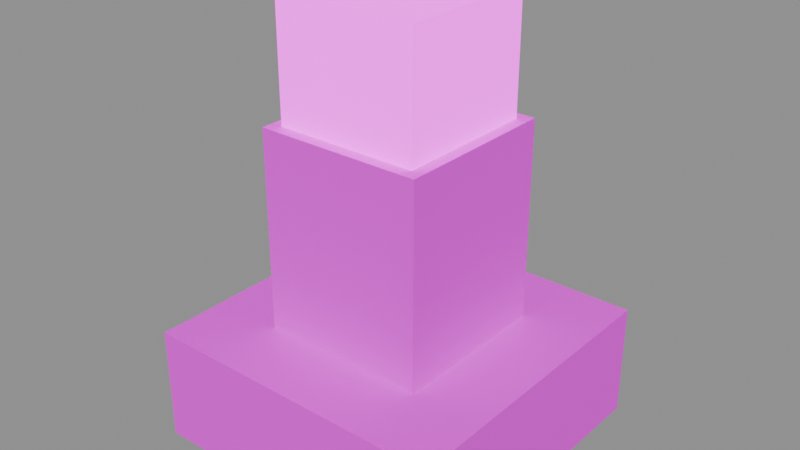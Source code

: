 # Source: DockBeacon.blend  (saved by Blender 5.2.45; exported with 4.5.12 LTS)
import bpy
from mathutils import Matrix  # noqa: F401  (used for matrix-valued properties, if any)

bpy.ops.wm.read_factory_settings(use_empty=True)
scene = bpy.context.scene
scene.name = 'DockBeacon'

# ---- images (referenced by path relative to the original .blend; pixels are not part of the script)
import os
ASSET_DIR = os.environ.get("B2B_ASSET_DIR", "")  # directory of the original .blend (textures are referenced by path, not embedded)
HERE = os.path.dirname(os.path.abspath(__file__))  # packed textures are extracted next to this script under _unpacked/

def load_image(name, relpath, width, height, colorspace="sRGB"):
    """Load a texture the original file referenced (path relative to the .blend, or extracted next to this script)."""
    p = next((c for c in (os.path.join(HERE, relpath), os.path.join(ASSET_DIR, relpath)) if relpath and os.path.exists(c)), "")
    if p:
        img = bpy.data.images.load(p, check_existing=True)
        img.name = name
    else:  # same state as the original file: an image datablock whose file is absent (Cycles renders it pink)
        img = bpy.data.images.new(name, width, height)
        img.source = "FILE"
        img.filepath = "//" + (relpath or name)
    img.colorspace_settings.name = colorspace
    return img
img_fuelstop04_atlas_png = load_image('FuelStop04_Atlas.png', 'FuelStop04_Atlas.png', 1024, 1024, 'sRGB')

# ---- materials (node trees are filled in below, after node groups)
mat_fuelstop04_atlas = bpy.data.materials.new('FuelStop04_Atlas')

# ---- material node trees
mat_fuelstop04_atlas.use_nodes = True; mat_fuelstop04_atlas.node_tree.nodes.clear()
_N = mat_fuelstop04_atlas.node_tree.nodes; _L = mat_fuelstop04_atlas.node_tree.links
n0 = _N.new('ShaderNodeOutputMaterial'); n0.name = 'Material Output'; n0.location = (0, 0)
n1 = _N.new('ShaderNodeBsdfPrincipled'); n1.name = 'Principled BSDF'; n1.location = (0, 0)
n1.inputs[2].default_value = 0.92
n1.inputs[10].default_value = 0.005
n2 = _N.new('ShaderNodeTexImage'); n2.name = 'Image Texture'; n2.location = (0, 0)
n2.image = img_fuelstop04_atlas_png
n2.interpolation = 'Closest'
n2.extension = 'EXTEND'
n3 = _N.new('ShaderNodeVertexColor'); n3.name = 'Color Attribute'; n3.location = (0, 0)
n3.layer_name = 'Color'
n4 = _N.new('ShaderNodeMath'); n4.name = 'Math'; n4.location = (0, 0)
n4.operation = 'MULTIPLY'
n4.inputs[1].default_value = 2.0
_L.new(n2.outputs[0], n1.inputs[0])
_L.new(n2.outputs[1], n1.inputs[4])
_L.new(n2.outputs[0], n1.inputs[27])
_L.new(n3.outputs[1], n4.inputs[0])
_L.new(n4.outputs[0], n1.inputs[28])
_L.new(n1.outputs[0], n0.inputs[0])
n0.is_active_output = True

# ---- meshes
me_dockbeacon = bpy.data.meshes.new('DockBeacon')
me_dockbeacon.from_pydata([(-0.27, -0.27, 0.0), (-0.27, 0.27, 0.0), (0.27, 0.27, 0.0), (0.27, -0.27, 0.0), (-0.27, -0.27, 0.2), (0.27, -0.27, 0.2), (0.27, 0.27, 0.2), (-0.27, 0.27, 0.2), (-0.27, -0.27, 0.0), (0.27, -0.27, 0.0), (0.27, -0.27, 0.2), (-0.27, -0.27, 0.2), (0.27, -0.27, 0.0), (0.27, 0.27, 0.0), (0.27, 0.27, 0.2), (0.27, -0.27, 0.2), (0.27, 0.27, 0.0), (-0.27, 0.27, 0.0), (-0.27, 0.27, 0.2), (0.27, 0.27, 0.2), (-0.27, 0.27, 0.0), (-0.27, -0.27, 0.0), (-0.27, -0.27, 0.2), (-0.27, 0.27, 0.2), (-0.145, -0.145, 0.15), (-0.145, 0.145, 0.15), (0.145, 0.145, 0.15), (0.145, -0.145, 0.15), (-0.145, -0.145, 0.55), (0.145, -0.145, 0.55), (0.145, 0.145, 0.55), (-0.145, 0.145, 0.55), (-0.145, -0.145, 0.15), (0.145, -0.145, 0.15), (0.145, -0.145, 0.55), (-0.145, -0.145, 0.55), (0.145, -0.145, 0.15), (0.145, 0.145, 0.15), (0.145, 0.145, 0.55), (0.145, -0.145, 0.55), (0.145, 0.145, 0.15), (-0.145, 0.145, 0.15), (-0.145, 0.145, 0.55), (0.145, 0.145, 0.55), (-0.145, 0.145, 0.15), (-0.145, -0.145, 0.15), (-0.145, -0.145, 0.55), (-0.145, 0.145, 0.55), (-0.125, -0.125, 0.505), (-0.125, 0.125, 0.505), (0.125, 0.125, 0.505), (0.125, -0.125, 0.505), (-0.125, -0.125, 0.755), (0.125, -0.125, 0.755), (0.125, 0.125, 0.755), (-0.125, 0.125, 0.755), (-0.125, -0.125, 0.505), (0.125, -0.125, 0.505), (0.125, -0.125, 0.755), (-0.125, -0.125, 0.755), (0.125, -0.125, 0.505), (0.125, 0.125, 0.505), (0.125, 0.125, 0.755), (0.125, -0.125, 0.755), (0.125, 0.125, 0.505), (-0.125, 0.125, 0.505), (-0.125, 0.125, 0.755), (0.125, 0.125, 0.755), (-0.125, 0.125, 0.505), (-0.125, -0.125, 0.505), (-0.125, -0.125, 0.755), (-0.125, 0.125, 0.755)], [], [(0, 1, 2, 3), (4, 5, 6, 7), (8, 9, 10, 11), (12, 13, 14, 15), (16, 17, 18, 19), (20, 21, 22, 23), (24, 25, 26, 27), (28, 29, 30, 31), (32, 33, 34, 35), (36, 37, 38, 39), (40, 41, 42, 43), (44, 45, 46, 47), (48, 49, 50, 51), (52, 53, 54, 55), (56, 57, 58, 59), (60, 61, 62, 63), (64, 65, 66, 67), (68, 69, 70, 71)])
_uv = me_dockbeacon.uv_layers.new(name='AtlasUV')
_uv.uv.foreach_set('vector', [0.2539, 0.7539, 0.2539, 0.9961, 0.4961, 0.9961, 0.4961, 0.7539, 0.2539, 0.7539, 0.4961, 0.7539, 0.4961, 0.9961, 0.2539, 0.9961, 0.2539, 0.7539, 0.4961, 0.7539, 0.4961, 0.9961, 0.2539, 0.9961, 0.2539, 0.7539, 0.4961, 0.7539, 0.4961, 0.9961, 0.2539, 0.9961, 0.4961, 0.7539, 0.2539, 0.7539, 0.2539, 0.9961, 0.4961, 0.9961, 0.4961, 0.7539, 0.2539, 0.7539, 0.2539, 0.9961, 0.4961, 0.9961, 0.2539, 0.5039, 0.2539, 0.7461, 0.4961, 0.7461, 0.4961, 0.5039, 0.2539, 0.5039, 0.4961, 0.5039, 0.4961, 0.7461, 0.2539, 0.7461, 0.2539, 0.5039, 0.4961, 0.5039, 0.4961, 0.7461, 0.2539, 0.7461, 0.2539, 0.5039, 0.4961, 0.5039, 0.4961, 0.7461, 0.2539, 0.7461, 0.4961, 0.5039, 0.2539, 0.5039, 0.2539, 0.7461, 0.4961, 0.7461, 0.4961, 0.5039, 0.2539, 0.5039, 0.2539, 0.7461, 0.4961, 0.7461, 0.6289, 0.3789, 0.6289, 0.4961, 0.7461, 0.4961, 0.7461, 0.3789, 0.6289, 0.3789, 0.7461, 0.3789, 0.7461, 0.4961, 0.6289, 0.4961, 0.6289, 0.3789, 0.7461, 0.3789, 0.7461, 0.4961, 0.6289, 0.4961, 0.6289, 0.3789, 0.7461, 0.3789, 0.7461, 0.4961, 0.6289, 0.4961, 0.7461, 0.3789, 0.6289, 0.3789, 0.6289, 0.4961, 0.7461, 0.4961, 0.7461, 0.3789, 0.6289, 0.3789, 0.6289, 0.4961, 0.7461, 0.4961])
_ca = me_dockbeacon.color_attributes.new('Color', 'FLOAT_COLOR', 'CORNER')
_ca.data.foreach_set('color', [1.0, 1.0, 1.0, 0.0, 1.0, 1.0, 1.0, 0.0, 1.0, 1.0, 1.0, 0.0, 1.0, 1.0, 1.0, 0.0, 1.0, 1.0, 1.0, 0.0, 1.0, 1.0, 1.0, 0.0, 1.0, 1.0, 1.0, 0.0, 1.0, 1.0, 1.0, 0.0, 1.0, 1.0, 1.0, 0.0, 1.0, 1.0, 1.0, 0.0, 1.0, 1.0, 1.0, 0.0, 1.0, 1.0, 1.0, 0.0, 1.0, 1.0, 1.0, 0.0, 1.0, 1.0, 1.0, 0.0, 1.0, 1.0, 1.0, 0.0, 1.0, 1.0, 1.0, 0.0, 1.0, 1.0, 1.0, 0.0, 1.0, 1.0, 1.0, 0.0, 1.0, 1.0, 1.0, 0.0, 1.0, 1.0, 1.0, 0.0, 1.0, 1.0, 1.0, 0.0, 1.0, 1.0, 1.0, 0.0, 1.0, 1.0, 1.0, 0.0, 1.0, 1.0, 1.0, 0.0, 1.0, 1.0, 1.0, 0.0, 1.0, 1.0, 1.0, 0.0, 1.0, 1.0, 1.0, 0.0, 1.0, 1.0, 1.0, 0.0, 1.0, 1.0, 1.0, 0.0, 1.0, 1.0, 1.0, 0.0, 1.0, 1.0, 1.0, 0.0, 1.0, 1.0, 1.0, 0.0, 1.0, 1.0, 1.0, 0.0, 1.0, 1.0, 1.0, 0.0, 1.0, 1.0, 1.0, 0.0, 1.0, 1.0, 1.0, 0.0, 1.0, 1.0, 1.0, 0.0, 1.0, 1.0, 1.0, 0.0, 1.0, 1.0, 1.0, 0.0, 1.0, 1.0, 1.0, 0.0, 1.0, 1.0, 1.0, 0.0, 1.0, 1.0, 1.0, 0.0, 1.0, 1.0, 1.0, 0.0, 1.0, 1.0, 1.0, 0.0, 1.0, 1.0, 1.0, 0.0, 1.0, 1.0, 1.0, 0.0, 1.0, 1.0, 1.0, 0.0, 1.0, 1.0, 1.0, 0.0, 1.0, 1.0, 1.0, 0.8, 1.0, 1.0, 1.0, 0.8, 1.0, 1.0, 1.0, 0.8, 1.0, 1.0, 1.0, 0.8, 1.0, 1.0, 1.0, 0.8, 1.0, 1.0, 1.0, 0.8, 1.0, 1.0, 1.0, 0.8, 1.0, 1.0, 1.0, 0.8, 1.0, 1.0, 1.0, 0.8, 1.0, 1.0, 1.0, 0.8, 1.0, 1.0, 1.0, 0.8, 1.0, 1.0, 1.0, 0.8, 1.0, 1.0, 1.0, 0.8, 1.0, 1.0, 1.0, 0.8, 1.0, 1.0, 1.0, 0.8, 1.0, 1.0, 1.0, 0.8, 1.0, 1.0, 1.0, 0.8, 1.0, 1.0, 1.0, 0.8, 1.0, 1.0, 1.0, 0.8, 1.0, 1.0, 1.0, 0.8, 1.0, 1.0, 1.0, 0.8, 1.0, 1.0, 1.0, 0.8, 1.0, 1.0, 1.0, 0.8, 1.0, 1.0, 1.0, 0.8])
me_dockbeacon.materials.append(mat_fuelstop04_atlas)
me_dockbeacon.update()

# ---- objects
ob_dockbeacon = bpy.data.objects.new('DockBeacon', me_dockbeacon)

# ---- transforms, parenting, visibility, modifiers, constraints
ob_dockbeacon.location = (0.0, 0.0, 0.0)

# ---- collection membership
scene.collection.objects.link(ob_dockbeacon)

# ---- scene / render settings (as saved in the file)
scene.frame_start = 1; scene.frame_end = 250; scene.frame_set(1)
scene.render.engine = 'BLENDER_EEVEE_NEXT'
scene.render.image_settings.exr_codec = 'NONE'
scene.render.use_bake_clear = False
scene.render.bake_margin = 0
scene.render.bake_bias = 0.0
scene.render.bake_samples = 0
scene.render.simplify_subdivision_render = 0
scene.render.simplify_child_particles_render = 0.0
scene.render.compositor_device = 'GPU'
scene.eevee.use_volume_custom_range = False
scene.eevee.gtao_distance = 0.0
scene.eevee.use_fast_gi = False
scene.eevee.fast_gi_thickness_near = 0.1
scene.eevee.fast_gi_thickness_far = 0.0
scene.eevee.ray_tracing_options.screen_trace_thickness = 0.1
bpy.context.view_layer.update()

# ---- added for rendering (the .blend has no active camera and no usable light): camera, sun + grey world if the file has none
cam_auto = bpy.data.cameras.new('AutoCamera')
cam_auto.lens = 50.0
cam_auto.sensor_width = 36.0
cam_auto.clip_end = 1000.0
ob_auto_camera = bpy.data.objects.new('AutoCamera', cam_auto)
scene.collection.objects.link(ob_auto_camera)
ob_auto_camera.location = (0.993583, -1.1923, 1.17237)
ob_auto_camera.rotation_euler = (1.09748, -7.21219e-08, 0.694738)
scene.camera = ob_auto_camera
light_auto_sun = bpy.data.lights.new('AutoSun', 'SUN')
light_auto_sun.energy = 3.0
light_auto_sun.angle = 0.0523599
ob_auto_sun = bpy.data.objects.new('AutoSun', light_auto_sun)
scene.collection.objects.link(ob_auto_sun)
ob_auto_sun.rotation_euler = (0.872665, 0.174533, 0.523599)
if scene.world is None:
    world_auto = bpy.data.worlds.new('AutoWorld')
    world_auto.color = (0.3, 0.3, 0.3)
    scene.world = world_auto
bpy.context.view_layer.update()
